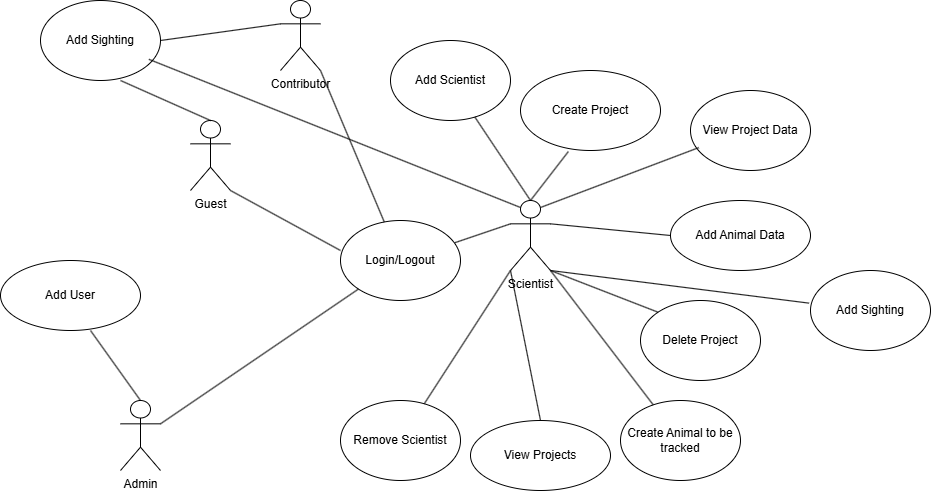

The diagram above was exported from draw.io. Its source (the exported page's mxGraphModel, read from the mxfile embedded in the PNG):
<mxGraphModel dx="1542" dy="815" grid="1" gridSize="10" guides="1" tooltips="1" connect="1" arrows="1" fold="1" page="1" pageScale="1" pageWidth="850" pageHeight="1100" math="0" shadow="0">
  <root>
    <mxCell id="0" />
    <mxCell id="1" parent="0" />
    <mxCell id="TO7MZan5-gCF77lhnNUW-1" parent="1" style="shape=umlActor;verticalLabelPosition=bottom;verticalAlign=top;html=1;" value="Contributor" vertex="1">
      <mxGeometry height="70" width="40" x="700" y="500" as="geometry" />
    </mxCell>
    <mxCell id="TO7MZan5-gCF77lhnNUW-2" parent="1" style="shape=umlActor;verticalLabelPosition=bottom;verticalAlign=top;html=1;" value="Guest" vertex="1">
      <mxGeometry height="70" width="40" x="610" y="620" as="geometry" />
    </mxCell>
    <mxCell id="TO7MZan5-gCF77lhnNUW-3" edge="1" parent="1" source="TO7MZan5-gCF77lhnNUW-4" style="rounded=0;orthogonalLoop=1;jettySize=auto;html=1;exitX=0;exitY=0.3333333333333333;exitDx=0;exitDy=0;exitPerimeter=0;endArrow=none;endFill=0;" target="TO7MZan5-gCF77lhnNUW-11">
      <mxGeometry relative="1" as="geometry" />
    </mxCell>
    <mxCell id="TO7MZan5-gCF77lhnNUW-4" parent="1" style="shape=umlActor;verticalLabelPosition=bottom;verticalAlign=top;html=1;" value="Scientist" vertex="1">
      <mxGeometry height="70" width="40" x="930" y="700" as="geometry" />
    </mxCell>
    <mxCell id="TO7MZan5-gCF77lhnNUW-5" parent="1" style="shape=umlActor;verticalLabelPosition=bottom;verticalAlign=top;html=1;" value="Admin" vertex="1">
      <mxGeometry height="70" width="40" x="540" y="900" as="geometry" />
    </mxCell>
    <mxCell id="TO7MZan5-gCF77lhnNUW-6" parent="1" style="ellipse;whiteSpace=wrap;html=1;" value="Add Animal Data" vertex="1">
      <mxGeometry height="70" width="140" x="1090" y="700" as="geometry" />
    </mxCell>
    <mxCell id="TO7MZan5-gCF77lhnNUW-7" edge="1" parent="1" source="TO7MZan5-gCF77lhnNUW-4" style="endArrow=none;html=1;rounded=0;exitX=1;exitY=0.3333333333333333;exitDx=0;exitDy=0;exitPerimeter=0;entryX=0;entryY=0.5;entryDx=0;entryDy=0;" target="TO7MZan5-gCF77lhnNUW-6" value="">
      <mxGeometry relative="1" as="geometry">
        <mxPoint x="990" y="660" as="sourcePoint" />
        <mxPoint x="1150" y="660" as="targetPoint" />
      </mxGeometry>
    </mxCell>
    <mxCell id="TO7MZan5-gCF77lhnNUW-8" parent="1" style="ellipse;whiteSpace=wrap;html=1;" value="Add User" vertex="1">
      <mxGeometry height="70" width="140" x="420" y="760" as="geometry" />
    </mxCell>
    <mxCell id="TO7MZan5-gCF77lhnNUW-9" parent="1" style="ellipse;whiteSpace=wrap;html=1;" value="View Projects" vertex="1">
      <mxGeometry height="70" width="140" x="890" y="920" as="geometry" />
    </mxCell>
    <mxCell id="TO7MZan5-gCF77lhnNUW-10" edge="1" parent="1" style="endArrow=none;html=1;rounded=0;entryX=0.5;entryY=0;entryDx=0;entryDy=0;entryPerimeter=0;" target="TO7MZan5-gCF77lhnNUW-5" value="">
      <mxGeometry relative="1" as="geometry">
        <mxPoint x="510" y="830" as="sourcePoint" />
        <mxPoint x="670" y="830" as="targetPoint" />
      </mxGeometry>
    </mxCell>
    <mxCell id="TO7MZan5-gCF77lhnNUW-11" parent="1" style="ellipse;whiteSpace=wrap;html=1;" value="Login/Logout" vertex="1">
      <mxGeometry height="80" width="120" x="760" y="720" as="geometry" />
    </mxCell>
    <mxCell id="TO7MZan5-gCF77lhnNUW-12" edge="1" parent="1" source="TO7MZan5-gCF77lhnNUW-9" style="endArrow=none;html=1;rounded=0;entryX=0;entryY=1;entryDx=0;entryDy=0;exitX=0.5;exitY=0;exitDx=0;exitDy=0;entryPerimeter=0;" target="TO7MZan5-gCF77lhnNUW-4" value="">
      <mxGeometry relative="1" as="geometry">
        <mxPoint x="920" y="905" as="sourcePoint" />
        <mxPoint x="1040" y="850" as="targetPoint" />
      </mxGeometry>
    </mxCell>
    <mxCell id="TO7MZan5-gCF77lhnNUW-13" edge="1" parent="1" source="TO7MZan5-gCF77lhnNUW-11" style="endArrow=none;html=1;rounded=0;entryX=1;entryY=1;entryDx=0;entryDy=0;entryPerimeter=0;" target="TO7MZan5-gCF77lhnNUW-1" value="">
      <mxGeometry height="50" relative="1" width="50" as="geometry">
        <mxPoint x="800" y="720" as="sourcePoint" />
        <mxPoint x="850" y="670" as="targetPoint" />
      </mxGeometry>
    </mxCell>
    <mxCell id="TO7MZan5-gCF77lhnNUW-14" edge="1" parent="1" source="TO7MZan5-gCF77lhnNUW-11" style="endArrow=none;html=1;rounded=0;entryX=1;entryY=0.3333333333333333;entryDx=0;entryDy=0;entryPerimeter=0;" target="TO7MZan5-gCF77lhnNUW-5" value="">
      <mxGeometry relative="1" as="geometry">
        <mxPoint x="760" y="894" as="sourcePoint" />
        <mxPoint x="568" y="920" as="targetPoint" />
      </mxGeometry>
    </mxCell>
    <mxCell id="TO7MZan5-gCF77lhnNUW-15" edge="1" parent="1" source="TO7MZan5-gCF77lhnNUW-2" style="endArrow=none;html=1;rounded=0;exitX=1;exitY=1;exitDx=0;exitDy=0;exitPerimeter=0;entryX=0;entryY=0.375;entryDx=0;entryDy=0;entryPerimeter=0;endFill=0;" target="TO7MZan5-gCF77lhnNUW-11" value="">
      <mxGeometry height="50" relative="1" width="50" as="geometry">
        <mxPoint x="680" y="740" as="sourcePoint" />
        <mxPoint x="730" y="690" as="targetPoint" />
      </mxGeometry>
    </mxCell>
    <mxCell id="TO7MZan5-gCF77lhnNUW-16" parent="1" style="ellipse;whiteSpace=wrap;html=1;" value="Create Project" vertex="1">
      <mxGeometry height="80" width="140" x="940" y="570" as="geometry" />
    </mxCell>
    <mxCell id="TO7MZan5-gCF77lhnNUW-17" parent="1" style="ellipse;whiteSpace=wrap;html=1;" value="Delete Project" vertex="1">
      <mxGeometry height="80" width="120" x="1060" y="800" as="geometry" />
    </mxCell>
    <mxCell id="TO7MZan5-gCF77lhnNUW-18" edge="1" parent="1" source="TO7MZan5-gCF77lhnNUW-4" style="endArrow=none;html=1;rounded=0;exitX=0.5;exitY=0;exitDx=0;exitDy=0;exitPerimeter=0;entryX=0.342;entryY=1.013;entryDx=0;entryDy=0;entryPerimeter=0;" target="TO7MZan5-gCF77lhnNUW-16" value="">
      <mxGeometry height="50" relative="1" width="50" as="geometry">
        <mxPoint x="900" y="670" as="sourcePoint" />
        <mxPoint x="950" y="620" as="targetPoint" />
      </mxGeometry>
    </mxCell>
    <mxCell id="TO7MZan5-gCF77lhnNUW-19" edge="1" parent="1" source="TO7MZan5-gCF77lhnNUW-4" style="endArrow=none;html=1;rounded=0;exitX=1;exitY=1;exitDx=0;exitDy=0;exitPerimeter=0;entryX=0;entryY=0;entryDx=0;entryDy=0;" target="TO7MZan5-gCF77lhnNUW-17" value="">
      <mxGeometry height="50" relative="1" width="50" as="geometry">
        <mxPoint x="1000" y="830" as="sourcePoint" />
        <mxPoint x="1050" y="780" as="targetPoint" />
      </mxGeometry>
    </mxCell>
    <mxCell id="TO7MZan5-gCF77lhnNUW-20" parent="1" style="ellipse;whiteSpace=wrap;html=1;" value="View Project Data" vertex="1">
      <mxGeometry height="80" width="120" x="1110" y="590" as="geometry" />
    </mxCell>
    <mxCell id="TO7MZan5-gCF77lhnNUW-21" edge="1" parent="1" source="TO7MZan5-gCF77lhnNUW-4" style="endArrow=none;html=1;rounded=0;entryX=0.069;entryY=0.714;entryDx=0;entryDy=0;entryPerimeter=0;exitX=0.75;exitY=0.1;exitDx=0;exitDy=0;exitPerimeter=0;" target="TO7MZan5-gCF77lhnNUW-20" value="">
      <mxGeometry height="50" relative="1" width="50" as="geometry">
        <mxPoint x="1050" y="700" as="sourcePoint" />
        <mxPoint x="1100" y="650" as="targetPoint" />
      </mxGeometry>
    </mxCell>
    <mxCell id="TO7MZan5-gCF77lhnNUW-22" parent="1" style="ellipse;whiteSpace=wrap;html=1;" value="Create Animal to be tracked" vertex="1">
      <mxGeometry height="80" width="120" x="1040" y="900" as="geometry" />
    </mxCell>
    <mxCell id="TO7MZan5-gCF77lhnNUW-23" edge="1" parent="1" style="endArrow=none;html=1;rounded=0;" target="TO7MZan5-gCF77lhnNUW-22" value="">
      <mxGeometry height="50" relative="1" width="50" as="geometry">
        <mxPoint x="970" y="770" as="sourcePoint" />
        <mxPoint x="1030" y="830" as="targetPoint" />
      </mxGeometry>
    </mxCell>
    <mxCell id="TO7MZan5-gCF77lhnNUW-24" parent="1" style="ellipse;whiteSpace=wrap;html=1;" value="Remove Scientist" vertex="1">
      <mxGeometry height="80" width="120" x="760" y="900" as="geometry" />
    </mxCell>
    <mxCell id="TO7MZan5-gCF77lhnNUW-25" parent="1" style="ellipse;whiteSpace=wrap;html=1;" value="Add Scientist" vertex="1">
      <mxGeometry height="80" width="120" x="810" y="540" as="geometry" />
    </mxCell>
    <mxCell id="TO7MZan5-gCF77lhnNUW-26" edge="1" parent="1" source="TO7MZan5-gCF77lhnNUW-24" style="endArrow=none;html=1;rounded=0;" value="">
      <mxGeometry height="50" relative="1" width="50" as="geometry">
        <mxPoint x="860" y="880" as="sourcePoint" />
        <mxPoint x="930" y="770" as="targetPoint" />
      </mxGeometry>
    </mxCell>
    <mxCell id="TO7MZan5-gCF77lhnNUW-27" edge="1" parent="1" style="endArrow=none;html=1;rounded=0;" target="TO7MZan5-gCF77lhnNUW-25" value="">
      <mxGeometry height="50" relative="1" width="50" as="geometry">
        <mxPoint x="950" y="700" as="sourcePoint" />
        <mxPoint x="920" y="630" as="targetPoint" />
      </mxGeometry>
    </mxCell>
    <mxCell id="TO7MZan5-gCF77lhnNUW-28" parent="1" style="ellipse;whiteSpace=wrap;html=1;" value="Add Sighting" vertex="1">
      <mxGeometry height="80" width="120" x="1230" y="770" as="geometry" />
    </mxCell>
    <mxCell id="TO7MZan5-gCF77lhnNUW-29" edge="1" parent="1" source="TO7MZan5-gCF77lhnNUW-4" style="endArrow=none;html=1;rounded=0;entryX=-0.012;entryY=0.408;entryDx=0;entryDy=0;entryPerimeter=0;exitX=1;exitY=1;exitDx=0;exitDy=0;exitPerimeter=0;" target="TO7MZan5-gCF77lhnNUW-28" value="">
      <mxGeometry height="50" relative="1" width="50" as="geometry">
        <mxPoint x="1180" y="830" as="sourcePoint" />
        <mxPoint x="1230" y="780" as="targetPoint" />
      </mxGeometry>
    </mxCell>
    <mxCell id="TO7MZan5-gCF77lhnNUW-30" parent="1" style="ellipse;whiteSpace=wrap;html=1;" value="Add Sighting" vertex="1">
      <mxGeometry height="80" width="120" x="460" y="500" as="geometry" />
    </mxCell>
    <mxCell id="TO7MZan5-gCF77lhnNUW-31" edge="1" parent="1" source="TO7MZan5-gCF77lhnNUW-30" style="endArrow=none;html=1;rounded=0;exitX=1;exitY=0.5;exitDx=0;exitDy=0;entryX=0;entryY=0.3333333333333333;entryDx=0;entryDy=0;entryPerimeter=0;" target="TO7MZan5-gCF77lhnNUW-1" value="">
      <mxGeometry height="50" relative="1" width="50" as="geometry">
        <mxPoint x="620" y="500" as="sourcePoint" />
        <mxPoint x="670" y="450" as="targetPoint" />
      </mxGeometry>
    </mxCell>
    <mxCell id="TO7MZan5-gCF77lhnNUW-32" edge="1" parent="1" source="TO7MZan5-gCF77lhnNUW-2" style="endArrow=none;html=1;rounded=0;entryX=0.667;entryY=1;entryDx=0;entryDy=0;entryPerimeter=0;exitX=0.5;exitY=0;exitDx=0;exitDy=0;exitPerimeter=0;" target="TO7MZan5-gCF77lhnNUW-30" value="">
      <mxGeometry height="50" relative="1" width="50" as="geometry">
        <mxPoint x="550" y="600" as="sourcePoint" />
        <mxPoint x="600" y="550" as="targetPoint" />
      </mxGeometry>
    </mxCell>
    <mxCell id="TO7MZan5-gCF77lhnNUW-33" edge="1" parent="1" source="TO7MZan5-gCF77lhnNUW-30" style="endArrow=none;html=1;rounded=0;exitX=0.903;exitY=0.735;exitDx=0;exitDy=0;exitPerimeter=0;entryX=0.25;entryY=0.1;entryDx=0;entryDy=0;entryPerimeter=0;" target="TO7MZan5-gCF77lhnNUW-4" value="">
      <mxGeometry height="50" relative="1" width="50" as="geometry">
        <mxPoint x="680" y="660" as="sourcePoint" />
        <mxPoint x="730" y="610" as="targetPoint" />
      </mxGeometry>
    </mxCell>
  </root>
</mxGraphModel>